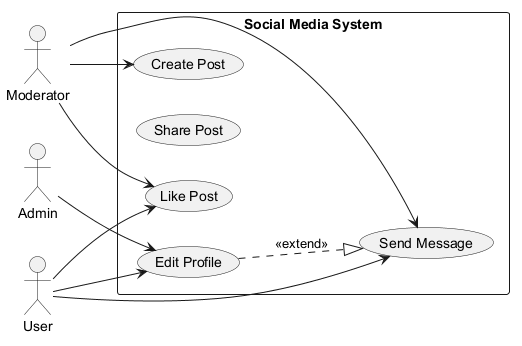

The diagram above was rendered by PlantUML. Its source (embedded in the PNG):
@startuml
skinparam backgroundColor #FFFFFF
skinparam classBackgroundColor #F1F8E9
skinparam classBorderColor #33691E
left to right direction
actor "Admin" as A
actor "Moderator" as M
actor "User" as U
rectangle "Social Media System" {
  usecase "Create Post" as UC_CreatePost
  usecase "Share Post" as UC_SharePost
  usecase "Edit Profile" as UC_EditProfile
  usecase "Send Message" as UC_SendMessage
  usecase "Like Post" as UC_LikePost
}
A --> UC_EditProfile
M --> UC_LikePost
M --> UC_SendMessage
M --> UC_CreatePost
U --> UC_EditProfile
U --> UC_LikePost
U --> UC_SendMessage
UC_EditProfile ..|> UC_SendMessage : <<extend>>
@enduml